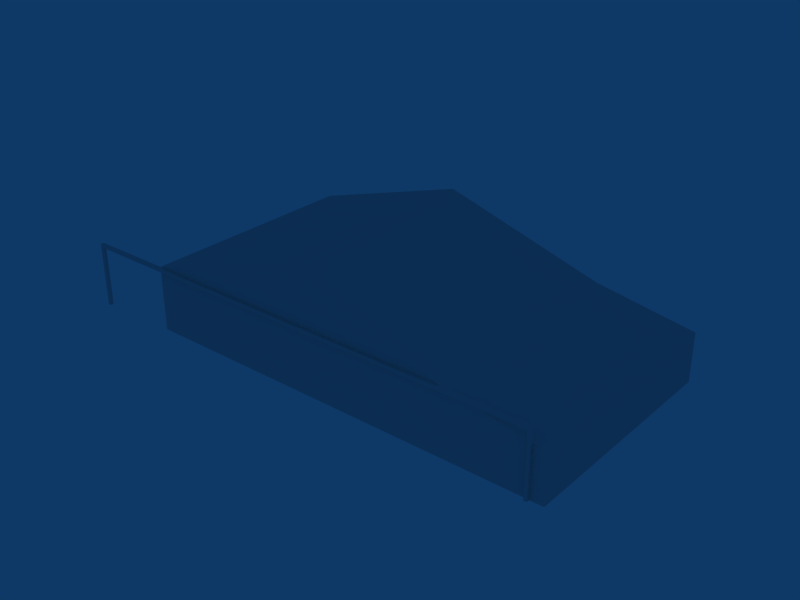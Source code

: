 # Source: ebty_building_ref_002.blend  (saved by Blender 2.79.0; exported with 4.5.12 LTS)
import bpy
from mathutils import Matrix  # noqa: F401  (used for matrix-valued properties, if any)

bpy.ops.wm.read_factory_settings(use_empty=True)
scene = bpy.context.scene
scene.name = 'Scene'

# ---- collections
col_collection_1 = bpy.data.collections.new('Collection 1'); scene.collection.children.link(col_collection_1)
col_collection_11 = bpy.data.collections.new('Collection 11'); scene.collection.children.link(col_collection_11)
col_collection_11.hide_render = True
col_collection_11.hide_viewport = True

# ---- materials (node trees are filled in below, after node groups)
mat_material = bpy.data.materials.new('Material')
mat_material.alpha_threshold = 0.0
mat_material.preview_render_type = 'FLAT'
mat_material.roughness = 0.5
mat_material.specular_intensity = 0.0
mat_material.line_color = (0.0, 0.0, 0.0, 1.0)
mat_doors = bpy.data.materials.new('Doors')
mat_doors.alpha_threshold = 0.0
mat_doors.roughness = 0.5
mat_doors.line_color = (0.0, 0.0, 0.0, 1.0)
mat_walls = bpy.data.materials.new('Walls')
mat_walls.alpha_threshold = 0.0
mat_walls.roughness = 0.5
mat_walls.line_color = (0.0, 0.0, 0.0, 1.0)
mat_rail = bpy.data.materials.new('Rail')
mat_rail.alpha_threshold = 0.0
mat_rail.diffuse_color = (0.6133, 0.6133, 0.6133, 1.0)
mat_rail.roughness = 0.5
mat_rail.line_color = (0.0, 0.0, 0.0, 1.0)
mat_roof = bpy.data.materials.new('Roof')
mat_roof.alpha_threshold = 0.0
mat_roof.roughness = 0.5
mat_roof.line_color = (0.0, 0.0, 0.0, 1.0)
mat_roof_side = bpy.data.materials.new('Roof_side')
mat_roof_side.alpha_threshold = 0.0
mat_roof_side.roughness = 0.5
mat_roof_side.line_color = (0.0, 0.0, 0.0, 1.0)

# ---- node groups
ng_auto_smooth = bpy.data.node_groups.new('Auto Smooth', 'GeometryNodeTree')
_s = ng_auto_smooth.interface.new_socket(name='Geometry', in_out='OUTPUT', socket_type='NodeSocketGeometry')
_s = ng_auto_smooth.interface.new_socket(name='Geometry', in_out='INPUT', socket_type='NodeSocketGeometry')
_s = ng_auto_smooth.interface.new_socket(name='Angle', in_out='INPUT', socket_type='NodeSocketFloat')
_s.subtype = 'ANGLE'
_s.min_value = 0.0
_s.max_value = 3.142
ng_auto_smooth.is_modifier = True
_N = ng_auto_smooth.nodes; _L = ng_auto_smooth.links
n0 = _N.new('NodeGroupOutput'); n0.name = 'Group Output'; n0.location = (480, -100)
n1 = _N.new('NodeGroupInput'); n1.name = 'Group Input'; n1.location = (-420, -300)
n2 = _N.new('NodeGroupInput'); n2.name = 'Group Input.001'; n2.location = (-60, -100)
n3 = _N.new('GeometryNodeSetShadeSmooth'); n3.name = 'Set Shade Smooth'; n3.location = (120, -100)
n3.domain = 'EDGE'
n4 = _N.new('GeometryNodeSetShadeSmooth'); n4.name = 'Set Shade Smooth.001'; n4.location = (300, -100)
n5 = _N.new('GeometryNodeInputMeshEdgeAngle'); n5.name = 'Edge Angle'; n5.location = (-420, -220)
n6 = _N.new('GeometryNodeInputEdgeSmooth'); n6.name = 'Is Edge Smooth'; n6.location = (-60, -160)
n7 = _N.new('GeometryNodeInputShadeSmooth'); n7.name = 'Is Face Smooth'; n7.location = (-240, -340)
n8 = _N.new('FunctionNodeBooleanMath'); n8.name = 'Boolean Math'; n8.location = (-60, -220)
n9 = _N.new('FunctionNodeCompare'); n9.name = 'Compare'; n9.location = (-240, -180)
n9.operation = 'LESS_EQUAL'
_L.new(n5.outputs[0], n9.inputs[0])
_L.new(n4.outputs[0], n0.inputs[0])
_L.new(n1.outputs[1], n9.inputs[1])
_L.new(n9.outputs[0], n8.inputs[0])
_L.new(n7.outputs[0], n8.inputs[1])
_L.new(n2.outputs[0], n3.inputs[0])
_L.new(n6.outputs[0], n3.inputs[1])
_L.new(n3.outputs[0], n4.inputs[0])
_L.new(n8.outputs[0], n3.inputs[2])
n0.is_active_output = True

# ---- material node trees

# ---- world
world_world = bpy.data.worlds.new('World'); scene.world = world_world
world_world.color = (0.05656, 0.2208, 0.4)
world_world.use_sun_shadow = False
world_world.sun_shadow_jitter_overblur = 0.0
world_world.cycles.sampling_method = 'NONE'
world_world.cycles.sample_map_resolution = 256

# ---- meshes
me_cube_001 = bpy.data.meshes.new('Cube.001')
me_cube_001.from_pydata([(15.0, 7.2, -1.0), (-15.0, 7.2, -1.0), (15.0, 7.0, -1.0), (-15.0, 7.0, -1.0), (15.2, 7.0, -1.0), (-15.2, 7.0, -1.0), (15.2, 7.2, -1.0), (-15.2, 7.2, -1.0), (15.2, 7.0, 3.0), (-15.2, 7.0, 3.0), (15.2, 7.0, 2.8), (-15.2, 7.0, 2.8), (15.2, 7.2, 3.0), (-15.2, 7.2, 3.0), (15.2, 7.2, 2.8), (-15.2, 7.2, 2.8), (-15.0, 7.2, 3.0), (15.0, 7.0, 3.0), (-15.0, 7.0, 3.0), (15.0, 7.2, 3.0), (-15.0, 7.2, 2.8), (15.0, 7.0, 2.8), (-15.0, 7.0, 2.8), (15.0, 7.2, 2.8), (10.0, 7.0, -1.0), (10.0, -7.0, -1.0), (-10.0, -7.0, -1.0), (-10.0, 7.0, -1.0), (10.0, 7.0, 3.0), (10.0, -7.0, 3.0), (-10.0, -7.0, 3.0), (-10.0, 7.0, 3.0), (2.384e-06, 7.0, 6.0), (-4.768e-06, -7.0, 6.0), (-16.0, 7.0, -1.0), (-16.0, 7.0, 2.0), (-16.0, -7.0, -1.0), (-16.0, -7.0, 2.0)], [], [(0, 2, 21, 23), (22, 3, 1, 20), (6, 0, 23, 14), (20, 1, 7, 15), (10, 21, 2, 4), (3, 22, 11, 5), (14, 10, 4, 6), (5, 11, 15, 7), (14, 12, 8, 10), (9, 13, 15, 11), (19, 17, 8, 12), (9, 18, 16, 13), (17, 21, 10, 8), (11, 22, 18, 9), (23, 19, 12, 14), (13, 16, 20, 15), (19, 23, 20, 16), (21, 17, 18, 22), (19, 16, 18, 17), (23, 21, 22, 20), (24, 28, 29, 25), (25, 29, 30, 26), (28, 24, 27, 31), (28, 31, 32), (31, 30, 33, 32), (30, 29, 33), (29, 28, 32, 33), (31, 27, 34, 35), (26, 30, 37, 36), (36, 37, 35, 34), (30, 31, 35, 37)])
_uv = me_cube_001.uv_layers.new(name='UVMap')
_uv.uv.foreach_set('vector', [0.9826, 0.7531, 0.9888, 0.7531, 0.9888, 0.8022, 0.9826, 0.8022, 0.9631, 0.7353, 0.9632, 0.6861, 0.9693, 0.6861, 0.9693, 0.7353, 0.9761, 0.7531, 0.9826, 0.7531, 0.9826, 0.8022, 0.9761, 0.8022, 0.9693, 0.7353, 0.9693, 0.6861, 0.9757, 0.6861, 0.9757, 0.7353, 0.9696, 0.8022, 0.9631, 0.8022, 0.9632, 0.7531, 0.9696, 0.7531, 0.9888, 0.6861, 0.9888, 0.7353, 0.9822, 0.7353, 0.9822, 0.6861, 0.9761, 0.8022, 0.9696, 0.8022, 0.9696, 0.7531, 0.9761, 0.7531, 0.9822, 0.6861, 0.9822, 0.7353, 0.9757, 0.7353, 0.9757, 0.6861, 0.9761, 0.8022, 0.9761, 0.8088, 0.9696, 0.8088, 0.9696, 0.8022, 0.9822, 0.7418, 0.9757, 0.7418, 0.9757, 0.7353, 0.9822, 0.7353, 0.9826, 0.8088, 0.9826, 0.815, 0.9761, 0.815, 0.9761, 0.8088, 0.9757, 0.748, 0.9693, 0.748, 0.9693, 0.7418, 0.9757, 0.7418, 0.9633, 0.8088, 0.9631, 0.8022, 0.9696, 0.8022, 0.9696, 0.8088, 0.9822, 0.7353, 0.9888, 0.7353, 0.9885, 0.7418, 0.9822, 0.7418, 0.9826, 0.8022, 0.9826, 0.8088, 0.9761, 0.8088, 0.9761, 0.8022, 0.9757, 0.7418, 0.9693, 0.7418, 0.9693, 0.7353, 0.9757, 0.7353, 0.9763, 0.6784, 0.9698, 0.6784, 0.9698, 0.3093, 0.9763, 0.3093, 0.9893, 0.6784, 0.9827, 0.6784, 0.9827, 0.3093, 0.9893, 0.3093, 0.9763, 0.6784, 0.9763, 0.3093, 0.9827, 0.3093, 0.9827, 0.6784, 0.9698, 0.6784, 0.9632, 0.6784, 0.9632, 0.3093, 0.9698, 0.3093, 0.5354, 0.336, 0.5354, 0.4867, 0.008185, 0.4867, 0.008185, 0.336, 0.9873, 0.007161, 0.9873, 0.1578, 0.2341, 0.1578, 0.2341, 0.007161, 0.008185, 0.3199, 0.008185, 0.1692, 0.7614, 0.1692, 0.7614, 0.3199, 0.008365, 0.875, 0.7615, 0.875, 0.385, 0.988, 0.5506, 0.8632, 0.5506, 0.336, 0.9438, 0.336, 0.9438, 0.8632, 0.7615, 0.875, 0.008365, 0.875, 0.385, 0.988, 0.5506, 0.8632, 0.5506, 0.336, 0.9438, 0.336, 0.9438, 0.8632, 0.7614, 0.3199, 0.7614, 0.1692, 0.9873, 0.1692, 0.9873, 0.2822, 0.2341, 0.007161, 0.2341, 0.1578, 0.008185, 0.1201, 0.008185, 0.00716, 0.5354, 0.5039, 0.5354, 0.6168, 0.008185, 0.6168, 0.008185, 0.5039, 0.5356, 0.8575, 0.008365, 0.8575, 0.008365, 0.6284, 0.5356, 0.6284])
me_cube_001.materials.append(mat_material)
me_cube_001.use_remesh_preserve_volume = False
me_cube_001.use_remesh_preserve_attributes = False
me_cube_001.use_mirror_vertex_groups = False
me_cube_001.update()
me_cube_005 = bpy.data.meshes.new('Cube.005')
me_cube_005.from_pydata([(8.502, -6.8, 1.201), (8.502, -6.8, -1.0), (7.307, -6.8, -1.0), (7.307, -6.8, 1.201), (-15.8, 5.496, 1.199), (-15.8, 5.496, -1.0), (-15.8, 4.292, 1.199), (-15.8, 4.292, -1.0)], [], [(0, 3, 2, 1), (6, 4, 5, 7)])
_uv = me_cube_005.uv_layers.new(name='UVTex')
_uv.uv.foreach_set('vector', [0.7952, 0.913, 0.1575, 0.9287, 0.1605, 0.07308, 0.7493, 0.07233, 0.7952, 0.913, 0.1575, 0.9287, 0.1605, 0.07308, 0.7493, 0.07233])
me_cube_005.materials.append(mat_doors)
me_cube_005.use_remesh_preserve_volume = False
me_cube_005.use_remesh_preserve_attributes = False
me_cube_005.use_mirror_vertex_groups = False
me_cube_005.update()
me_cube_003 = bpy.data.meshes.new('Cube.003')
me_cube_003.from_pydata([(10.0, -7.0, -1.0), (-10.0, -7.0, -1.0), (10.0, -7.0, 3.0), (-10.0, -7.0, 3.0), (10.0, -7.0, 1.201), (-10.0, -7.0, 1.201), (8.502, -7.0, 3.0), (7.307, -7.0, 3.0), (8.502, -7.0, -1.0), (7.307, -7.0, -1.0), (7.307, -7.0, 1.201), (8.502, -7.0, 1.201), (7.307, -6.8, 1.201), (7.307, -6.8, -1.0), (8.502, -6.8, -1.0), (8.502, -6.8, 1.201)], [], [(8, 0, 4, 11), (10, 5, 1, 9), (2, 6, 11, 4), (6, 7, 10, 11), (7, 3, 5, 10), (10, 9, 13, 12), (8, 11, 15, 14), (11, 10, 12, 15)])
_uv = me_cube_003.uv_layers.new(name='UVTex')
_uv.uv.foreach_set('vector', [0.2812, 0.8438, 0.2812, 0.7812, 0.375, 0.7812, 0.375, 0.8438, 0.375, 0.9063, 0.375, 0.9688, 0.2812, 0.9688, 0.2813, 0.9063, 0.4688, 0.7812, 0.4687, 0.8438, 0.375, 0.8438, 0.375, 0.7812, 0.4687, 0.8438, 0.4687, 0.9062, 0.375, 0.9063, 0.375, 0.8438, 0.4687, 0.9062, 0.4688, 0.9688, 0.375, 0.9688, 0.375, 0.9063, 0.375, 0.8438, 0.375, 0.9063, 0.2813, 0.9063, 0.2812, 0.8438, 0.375, 0.8438, 0.375, 0.9063, 0.2813, 0.9063, 0.2812, 0.8438, 0.375, 0.8438, 0.375, 0.9063, 0.2813, 0.9063, 0.2812, 0.8438])
me_cube_003.materials.append(mat_walls)
me_cube_003.use_remesh_preserve_volume = False
me_cube_003.use_remesh_preserve_attributes = False
me_cube_003.use_mirror_vertex_groups = False
me_cube_003.update()
me_cube_002 = bpy.data.meshes.new('Cube.002')
me_cube_002.from_pydata([(-16.0, 7.0, -1.0), (-16.0, 7.0, 2.0), (-16.0, -7.0, -1.0), (-16.0, -7.0, 2.0), (-16.0, -7.0, 1.199), (-16.0, 7.0, 1.199), (-16.0, 5.496, 2.0), (-16.0, 4.292, 2.0), (-16.0, 5.496, -1.0), (-16.0, 4.292, -1.0), (-16.0, 5.496, 1.199), (-16.0, 4.292, 1.199), (-15.8, 4.292, -1.0), (-15.8, 4.292, 1.199), (-15.8, 5.496, -1.0), (-15.8, 5.496, 1.199)], [], [(5, 10, 6, 1), (10, 11, 7, 6), (11, 4, 3, 7), (0, 8, 10, 5), (9, 2, 4, 11), (9, 11, 13, 12), (10, 8, 14, 15), (11, 10, 15, 13)])
_uv = me_cube_002.uv_layers.new(name='UVTex')
_uv.uv.foreach_set('vector', [0.375, 0.9688, 0.375, 0.9063, 0.4688, 0.9062, 0.4688, 0.9688, 0.375, 0.9063, 0.375, 0.8438, 0.4688, 0.8438, 0.4688, 0.9062, 0.375, 0.8438, 0.375, 0.7812, 0.4688, 0.7812, 0.4688, 0.8438, 0.2812, 0.9688, 0.2812, 0.9062, 0.375, 0.9062, 0.375, 0.9688, 0.2812, 0.8438, 0.2812, 0.7812, 0.375, 0.7812, 0.375, 0.8438, 0.2812, 0.9062, 0.2812, 0.8438, 0.375, 0.8438, 0.375, 0.9062, 0.2812, 0.9062, 0.2812, 0.8438, 0.375, 0.8438, 0.375, 0.9062, 0.2812, 0.9062, 0.2812, 0.8438, 0.375, 0.8438, 0.375, 0.9062])
me_cube_002.materials.append(mat_walls)
me_cube_002.use_remesh_preserve_volume = False
me_cube_002.use_remesh_preserve_attributes = False
me_cube_002.use_mirror_vertex_groups = False
me_cube_002.update()
me_cube_014 = bpy.data.meshes.new('Cube.014')
me_cube_014.from_pydata([(1.907e-06, 6.7, -1.0), (-5.0, 6.7, -1.0), (-4.85, 6.7, 2.85), (-4.85, 6.7, -0.85), (-0.15, 6.7, 2.85), (-0.15, 6.7, -0.85), (-4.85, 6.625, 2.85), (-4.85, 6.625, -0.85), (-0.15, 6.625, 2.85), (-0.15, 6.625, -0.85), (4.85, 6.625, -0.85), (4.85, 6.625, 2.85), (0.15, 6.625, -0.85), (0.15, 6.625, 2.85), (4.85, 6.7, -0.85), (4.85, 6.7, 2.85), (0.15, 6.7, -0.85), (0.15, 6.7, 2.85), (5.0, 6.7, -1.0), (-5.0, 7.0, -1.0), (-10.0, 7.0, -1.0), (-9.85, 7.0, 2.85), (-9.85, 7.0, -0.85), (-5.15, 7.0, 2.85), (-5.15, 7.0, -0.85), (-9.85, 6.925, 2.85), (-9.85, 6.925, -0.85), (-5.15, 6.925, 2.85), (-5.15, 6.925, -0.85), (9.85, 6.925, -0.85), (9.85, 6.925, 2.85), (5.15, 6.925, -0.85), (5.15, 6.925, 2.85), (9.85, 7.0, -0.85), (9.85, 7.0, 2.85), (5.15, 7.0, -0.85), (5.15, 7.0, 2.85), (2.384e-06, 6.7, 3.0), (-5.0, 6.7, 3.0), (5.0, 6.7, 3.0), (5.0, 7.0, -1.0), (5.0, 7.0, 3.0), (2.384e-06, 7.0, 3.0), (-5.0, 7.0, 3.0), (10.0, 7.0, -1.0), (10.0, 7.0, 3.0), (-10.0, 7.0, 3.0)], [], [(37, 4, 2, 38), (37, 0, 5, 4), (0, 1, 3, 5), (38, 2, 3, 1), (3, 2, 6, 7), (2, 4, 8, 6), (4, 5, 9, 8), (5, 3, 7, 9), (14, 16, 12, 10), (15, 14, 10, 11), (17, 15, 11, 13), (16, 17, 13, 12), (16, 0, 37, 17), (18, 0, 16, 14), (39, 18, 14, 15), (39, 15, 17, 37), (43, 23, 21, 46), (43, 19, 24, 23), (19, 20, 22, 24), (46, 21, 22, 20), (22, 21, 25, 26), (21, 23, 27, 25), (23, 24, 28, 27), (24, 22, 26, 28), (33, 35, 31, 29), (34, 33, 29, 30), (36, 34, 30, 32), (35, 36, 32, 31), (41, 36, 35, 40), (44, 40, 35, 33), (45, 44, 33, 34), (45, 34, 36, 41), (43, 42, 37, 38), (42, 41, 39, 37), (19, 43, 38, 1), (41, 40, 18, 39)])
_uv = me_cube_014.uv_layers.new(name='UVTex')
_uv.uv.foreach_set('vector', [0.0, 0.0, 0.0, 1.0, 1.0, 1.0, 1.0, 0.0, 0.0, 0.0, 1.0, 0.0, 1.0, 1.0, 0.0, 1.0, 0.0, 0.0, 1.0, 0.0, 1.0, 1.0, 0.0, 1.0, 0.0, 0.0, 0.0, 1.0, 1.0, 1.0, 1.0, 0.0, 0.0, 0.0, 1.0, 0.0, 1.0, 1.0, 0.0, 1.0, 0.0, 0.0, 1.0, 0.0, 1.0, 1.0, 0.0, 1.0, 0.0, 0.0, 1.0, 0.0, 1.0, 1.0, 0.0, 1.0, 0.0, 0.0, 1.0, 0.0, 1.0, 1.0, 0.0, 1.0, 0.0, 0.0, 1.0, 0.0, 1.0, 1.0, 0.0, 1.0, 0.0, 0.0, 1.0, 0.0, 1.0, 1.0, 0.0, 1.0, 0.0, 0.0, 1.0, 0.0, 1.0, 1.0, 0.0, 1.0, 0.0, 0.0, 1.0, 0.0, 1.0, 1.0, 0.0, 1.0, 1.0, 1.0, 1.0, 0.0, 0.0, 0.0, 0.0, 1.0, 0.0, 0.0, 1.0, 0.0, 1.0, 1.0, 0.0, 1.0, 0.0, 0.0, 1.0, 0.0, 1.0, 1.0, 0.0, 1.0, 0.0, 0.0, 0.0, 1.0, 1.0, 1.0, 1.0, 0.0, 0.0, 0.0, 0.0, 1.0, 1.0, 1.0, 1.0, 0.0, 0.0, 0.0, 1.0, 0.0, 1.0, 1.0, 0.0, 1.0, 0.0, 0.0, 1.0, 0.0, 1.0, 1.0, 0.0, 1.0, 0.0, 0.0, 0.0, 1.0, 1.0, 1.0, 1.0, 0.0, 0.0, 0.0, 1.0, 0.0, 1.0, 1.0, 0.0, 1.0, 0.0, 0.0, 1.0, 0.0, 1.0, 1.0, 0.0, 1.0, 0.0, 0.0, 1.0, 0.0, 1.0, 1.0, 0.0, 1.0, 0.0, 0.0, 1.0, 0.0, 1.0, 1.0, 0.0, 1.0, 0.0, 0.0, 1.0, 0.0, 1.0, 1.0, 0.0, 1.0, 0.0, 0.0, 1.0, 0.0, 1.0, 1.0, 0.0, 1.0, 0.0, 0.0, 1.0, 0.0, 1.0, 1.0, 0.0, 1.0, 0.0, 0.0, 1.0, 0.0, 1.0, 1.0, 0.0, 1.0, 0.0, 0.0, 0.0, 1.0, 1.0, 1.0, 1.0, 0.0, 0.0, 0.0, 1.0, 0.0, 1.0, 1.0, 0.0, 1.0, 0.0, 0.0, 1.0, 0.0, 1.0, 1.0, 0.0, 1.0, 0.0, 0.0, 0.0, 1.0, 1.0, 1.0, 1.0, 0.0, 0.2812, 0.9219, 0.2812, 0.875, 0.4688, 0.875, 0.4688, 0.9219, 0.2812, 0.875, 0.2812, 0.8281, 0.4688, 0.8281, 0.4688, 0.875, 0.2812, 0.9219, 0.2812, 0.875, 0.4688, 0.875, 0.4688, 0.9219, 0.2812, 0.875, 0.2812, 0.8281, 0.4688, 0.8281, 0.4688, 0.875])
me_cube_014.use_remesh_preserve_volume = False
me_cube_014.use_remesh_preserve_attributes = False
me_cube_014.use_mirror_vertex_groups = False
me_cube_014.update()
me_cube_013 = bpy.data.meshes.new('Cube.013')
me_cube_013.from_pydata([(9.85, 6.925, -0.85), (9.85, 6.925, 2.85), (5.15, 6.925, -0.85), (5.15, 6.925, 2.85), (9.708, 6.839, -0.85), (9.565, 6.925, -0.85), (9.423, 6.839, -0.85), (9.28, 6.925, -0.85), (9.138, 6.839, -0.85), (8.995, 6.925, -0.85), (8.853, 6.839, -0.85), (8.711, 6.925, -0.85), (8.568, 6.839, -0.85), (8.426, 6.925, -0.85), (8.283, 6.839, -0.85), (8.141, 6.925, -0.85), (7.998, 6.839, -0.85), (7.856, 6.925, -0.85), (7.714, 6.839, -0.85), (7.571, 6.925, -0.85), (7.429, 6.839, -0.85), (7.286, 6.925, -0.85), (7.144, 6.839, -0.85), (7.002, 6.925, -0.85), (6.859, 6.839, -0.85), (6.717, 6.925, -0.85), (6.574, 6.839, -0.85), (6.432, 6.925, -0.85), (6.289, 6.839, -0.85), (6.147, 6.925, -0.85), (6.005, 6.839, -0.85), (5.862, 6.925, -0.85), (5.72, 6.839, -0.85), (5.577, 6.925, -0.85), (5.435, 6.839, -0.85), (5.292, 6.925, -0.85), (9.708, 6.839, 2.85), (9.565, 6.925, 2.85), (9.423, 6.839, 2.85), (9.28, 6.925, 2.85), (9.138, 6.839, 2.85), (8.995, 6.925, 2.85), (8.853, 6.839, 2.85), (8.711, 6.925, 2.85), (8.568, 6.839, 2.85), (8.426, 6.925, 2.85), (8.283, 6.839, 2.85), (8.141, 6.925, 2.85), (7.998, 6.839, 2.85), (7.856, 6.925, 2.85), (7.714, 6.839, 2.85), (7.571, 6.925, 2.85), (7.429, 6.839, 2.85), (7.286, 6.925, 2.85), (7.144, 6.839, 2.85), (7.002, 6.925, 2.85), (6.859, 6.839, 2.85), (6.717, 6.925, 2.85), (6.574, 6.839, 2.85), (6.432, 6.925, 2.85), (6.289, 6.839, 2.85), (6.147, 6.925, 2.85), (6.005, 6.839, 2.85), (5.862, 6.925, 2.85), (5.72, 6.839, 2.85), (5.577, 6.925, 2.85), (5.435, 6.839, 2.85), (5.292, 6.925, 2.85)], [], [(0, 4, 36, 1), (4, 5, 37, 36), (5, 6, 38, 37), (6, 7, 39, 38), (7, 8, 40, 39), (8, 9, 41, 40), (9, 10, 42, 41), (10, 11, 43, 42), (11, 12, 44, 43), (12, 13, 45, 44), (13, 14, 46, 45), (14, 15, 47, 46), (15, 16, 48, 47), (16, 17, 49, 48), (17, 18, 50, 49), (18, 19, 51, 50), (19, 20, 52, 51), (20, 21, 53, 52), (21, 22, 54, 53), (22, 23, 55, 54), (23, 24, 56, 55), (24, 25, 57, 56), (25, 26, 58, 57), (26, 27, 59, 58), (27, 28, 60, 59), (28, 29, 61, 60), (29, 30, 62, 61), (30, 31, 63, 62), (31, 32, 64, 63), (32, 33, 65, 64), (33, 34, 66, 65), (34, 35, 67, 66), (35, 2, 3, 67), (0, 5, 4), (5, 7, 6), (7, 9, 8), (9, 11, 10), (11, 13, 12), (13, 15, 14), (15, 17, 16), (17, 19, 18), (19, 21, 20), (21, 23, 22), (23, 25, 24), (25, 27, 26), (27, 29, 28), (29, 31, 30), (31, 33, 32), (33, 35, 34), (1, 36, 37), (37, 38, 39), (39, 40, 41), (41, 42, 43), (43, 44, 45), (45, 46, 47), (47, 48, 49), (49, 50, 51), (51, 52, 53), (53, 54, 55), (55, 56, 57), (57, 58, 59), (59, 60, 61), (61, 62, 63), (63, 64, 65), (65, 66, 67)])
_uv = me_cube_013.uv_layers.new(name='UVTex')
_uv.uv.foreach_set('vector', [1.0, 1.0, 0.9697, 1.0, 0.9697, 0.0, 1.0, 0.0, 0.9697, 1.0, 0.9394, 1.0, 0.9394, 0.0, 0.9697, 0.0, 0.9394, 1.0, 0.9091, 1.0, 0.9091, 0.0, 0.9394, 0.0, 0.9091, 1.0, 0.8788, 1.0, 0.8788, 0.0, 0.9091, 0.0, 0.8788, 1.0, 0.8485, 1.0, 0.8485, -6.444e-08, 0.8788, 0.0, 0.8485, 1.0, 0.8182, 1.0, 0.8182, 0.0, 0.8485, -6.444e-08, 0.8182, 1.0, 0.7879, 1.0, 0.7879, 0.0, 0.8182, 0.0, 0.7879, 1.0, 0.7576, 1.0, 0.7576, 0.0, 0.7879, 0.0, 0.7576, 1.0, 0.7273, 1.0, 0.7273, 0.0, 0.7576, 0.0, 0.7273, 1.0, 0.697, 1.0, 0.697, 0.0, 0.7273, 0.0, 0.697, 1.0, 0.6667, 1.0, 0.6667, 0.0, 0.697, 0.0, 0.6667, 1.0, 0.6364, 1.0, 0.6364, 0.0, 0.6667, 0.0, 0.6364, 1.0, 0.6061, 1.0, 0.6061, 0.0, 0.6364, 0.0, 0.6061, 1.0, 0.5758, 1.0, 0.5758, 0.0, 0.6061, 0.0, 0.5758, 1.0, 0.5455, 1.0, 0.5455, 0.0, 0.5758, 0.0, 0.5455, 1.0, 0.5152, 1.0, 0.5152, 0.0, 0.5455, 0.0, 0.5152, 1.0, 0.4848, 1.0, 0.4848, 0.0, 0.5152, 0.0, 0.4848, 1.0, 0.4545, 1.0, 0.4545, 0.0, 0.4848, 0.0, 0.4545, 1.0, 0.4242, 1.0, 0.4242, 0.0, 0.4545, 0.0, 0.4242, 1.0, 0.3939, 1.0, 0.3939, 0.0, 0.4242, 0.0, 0.3939, 1.0, 0.3636, 1.0, 0.3636, 0.0, 0.3939, 0.0, 0.3636, 1.0, 0.3333, 1.0, 0.3333, 0.0, 0.3636, 0.0, 0.3333, 1.0, 0.303, 1.0, 0.303, 0.0, 0.3333, 0.0, 0.303, 1.0, 0.2727, 1.0, 0.2727, 0.0, 0.303, 0.0, 0.2727, 1.0, 0.2424, 1.0, 0.2424, 0.0, 0.2727, 0.0, 0.2424, 1.0, 0.2121, 1.0, 0.2121, 0.0, 0.2424, 0.0, 0.2121, 1.0, 0.1818, 1.0, 0.1818, 0.0, 0.2121, 0.0, 0.1818, 1.0, 0.1515, 1.0, 0.1515, 0.0, 0.1818, 0.0, 0.1515, 1.0, 0.1212, 1.0, 0.1212, 0.0, 0.1515, 0.0, 0.1212, 1.0, 0.09091, 1.0, 0.09091, 0.0, 0.1212, 0.0, 0.09091, 1.0, 0.06061, 1.0, 0.06061, 0.0, 0.09091, 0.0, 0.06061, 1.0, 0.0303, 1.0, 0.0303, 0.0, 0.06061, 0.0, 0.0303, 1.0, 0.0, 1.0, 0.0, 0.0, 0.0303, 0.0, 0.0, 0.0, 1.0, 1.0, 1.0, 0.0, 0.0, 0.0, 1.0, 1.0, 1.0, 0.0, 0.0, 0.0, 1.0, 1.0, 1.0, 0.0, 0.0, 0.0, 1.0, 1.0, 1.0, 0.0, 0.0, 0.0, 1.0, 1.0, 1.0, 0.0, 0.0, 0.0, 1.0, 1.0, 1.0, 0.0, 0.0, 0.0, 1.0, 1.0, 1.0, 0.0, 0.0, 0.0, 1.0, 1.0, 1.0, 0.0, 0.0, 0.0, 1.0, 1.0, 1.0, 0.0, 0.0, 0.0, 1.0, 1.0, 1.0, 0.0, 0.0, 0.0, 1.0, 1.0, 1.0, 0.0, 0.0, 0.0, 1.0, 1.0, 1.0, 0.0, 0.0, 0.0, 1.0, 1.0, 1.0, 0.0, 0.0, 0.0, 1.0, 1.0, 1.0, 0.0, 0.0, 0.0, 1.0, 1.0, 1.0, 0.0, 0.0, 0.0, 1.0, 1.0, 1.0, 0.0, 0.0, 0.0, 1.0, 0.0, 1.0, 1.0, 0.0, 0.0, 1.0, 0.0, 1.0, 1.0, 0.0, 0.0, 1.0, 0.0, 1.0, 1.0, 0.0, 0.0, 1.0, 0.0, 1.0, 1.0, 0.0, 0.0, 1.0, 0.0, 1.0, 1.0, 0.0, 0.0, 1.0, 0.0, 1.0, 1.0, 0.0, 0.0, 1.0, 0.0, 1.0, 1.0, 0.0, 0.0, 1.0, 0.0, 1.0, 1.0, 0.0, 0.0, 1.0, 0.0, 1.0, 1.0, 0.0, 0.0, 1.0, 0.0, 1.0, 1.0, 0.0, 0.0, 1.0, 0.0, 1.0, 1.0, 0.0, 0.0, 1.0, 0.0, 1.0, 1.0, 0.0, 0.0, 1.0, 0.0, 1.0, 1.0, 0.0, 0.0, 1.0, 0.0, 1.0, 1.0, 0.0, 0.0, 1.0, 0.0, 1.0, 1.0, 0.0, 0.0, 1.0, 0.0, 1.0, 1.0])
me_cube_013.use_remesh_preserve_volume = False
me_cube_013.use_remesh_preserve_attributes = False
me_cube_013.use_mirror_vertex_groups = False
me_cube_013.update()
me_cube_012 = bpy.data.meshes.new('Cube.012')
me_cube_012.from_pydata([(9.85, 6.925, -0.85), (9.85, 6.925, 2.85), (5.15, 6.925, -0.85), (5.15, 6.925, 2.85), (9.708, 6.839, -0.85), (9.565, 6.925, -0.85), (9.423, 6.839, -0.85), (9.28, 6.925, -0.85), (9.138, 6.839, -0.85), (8.995, 6.925, -0.85), (8.853, 6.839, -0.85), (8.711, 6.925, -0.85), (8.568, 6.839, -0.85), (8.426, 6.925, -0.85), (8.283, 6.839, -0.85), (8.141, 6.925, -0.85), (7.998, 6.839, -0.85), (7.856, 6.925, -0.85), (7.714, 6.839, -0.85), (7.571, 6.925, -0.85), (7.429, 6.839, -0.85), (7.286, 6.925, -0.85), (7.144, 6.839, -0.85), (7.002, 6.925, -0.85), (6.859, 6.839, -0.85), (6.717, 6.925, -0.85), (6.574, 6.839, -0.85), (6.432, 6.925, -0.85), (6.289, 6.839, -0.85), (6.147, 6.925, -0.85), (6.005, 6.839, -0.85), (5.862, 6.925, -0.85), (5.72, 6.839, -0.85), (5.577, 6.925, -0.85), (5.435, 6.839, -0.85), (5.292, 6.925, -0.85), (9.708, 6.839, 2.85), (9.565, 6.925, 2.85), (9.423, 6.839, 2.85), (9.28, 6.925, 2.85), (9.138, 6.839, 2.85), (8.995, 6.925, 2.85), (8.853, 6.839, 2.85), (8.711, 6.925, 2.85), (8.568, 6.839, 2.85), (8.426, 6.925, 2.85), (8.283, 6.839, 2.85), (8.141, 6.925, 2.85), (7.998, 6.839, 2.85), (7.856, 6.925, 2.85), (7.714, 6.839, 2.85), (7.571, 6.925, 2.85), (7.429, 6.839, 2.85), (7.286, 6.925, 2.85), (7.144, 6.839, 2.85), (7.002, 6.925, 2.85), (6.859, 6.839, 2.85), (6.717, 6.925, 2.85), (6.574, 6.839, 2.85), (6.432, 6.925, 2.85), (6.289, 6.839, 2.85), (6.147, 6.925, 2.85), (6.005, 6.839, 2.85), (5.862, 6.925, 2.85), (5.72, 6.839, 2.85), (5.577, 6.925, 2.85), (5.435, 6.839, 2.85), (5.292, 6.925, 2.85)], [], [(0, 4, 36, 1), (4, 5, 37, 36), (5, 6, 38, 37), (6, 7, 39, 38), (7, 8, 40, 39), (8, 9, 41, 40), (9, 10, 42, 41), (10, 11, 43, 42), (11, 12, 44, 43), (12, 13, 45, 44), (13, 14, 46, 45), (14, 15, 47, 46), (15, 16, 48, 47), (16, 17, 49, 48), (17, 18, 50, 49), (18, 19, 51, 50), (19, 20, 52, 51), (20, 21, 53, 52), (21, 22, 54, 53), (22, 23, 55, 54), (23, 24, 56, 55), (24, 25, 57, 56), (25, 26, 58, 57), (26, 27, 59, 58), (27, 28, 60, 59), (28, 29, 61, 60), (29, 30, 62, 61), (30, 31, 63, 62), (31, 32, 64, 63), (32, 33, 65, 64), (33, 34, 66, 65), (34, 35, 67, 66), (35, 2, 3, 67), (0, 5, 4), (5, 7, 6), (7, 9, 8), (9, 11, 10), (11, 13, 12), (13, 15, 14), (15, 17, 16), (17, 19, 18), (19, 21, 20), (21, 23, 22), (23, 25, 24), (25, 27, 26), (27, 29, 28), (29, 31, 30), (31, 33, 32), (33, 35, 34), (1, 36, 37), (37, 38, 39), (39, 40, 41), (41, 42, 43), (43, 44, 45), (45, 46, 47), (47, 48, 49), (49, 50, 51), (51, 52, 53), (53, 54, 55), (55, 56, 57), (57, 58, 59), (59, 60, 61), (61, 62, 63), (63, 64, 65), (65, 66, 67)])
_uv = me_cube_012.uv_layers.new(name='UVTex')
_uv.uv.foreach_set('vector', [1.0, 1.0, 0.9697, 1.0, 0.9697, 0.0, 1.0, 0.0, 0.9697, 1.0, 0.9394, 1.0, 0.9394, 0.0, 0.9697, 0.0, 0.9394, 1.0, 0.9091, 1.0, 0.9091, 0.0, 0.9394, 0.0, 0.9091, 1.0, 0.8788, 1.0, 0.8788, 0.0, 0.9091, 0.0, 0.8788, 1.0, 0.8485, 1.0, 0.8485, -6.444e-08, 0.8788, 0.0, 0.8485, 1.0, 0.8182, 1.0, 0.8182, 0.0, 0.8485, -6.444e-08, 0.8182, 1.0, 0.7879, 1.0, 0.7879, 0.0, 0.8182, 0.0, 0.7879, 1.0, 0.7576, 1.0, 0.7576, 0.0, 0.7879, 0.0, 0.7576, 1.0, 0.7273, 1.0, 0.7273, 0.0, 0.7576, 0.0, 0.7273, 1.0, 0.697, 1.0, 0.697, 0.0, 0.7273, 0.0, 0.697, 1.0, 0.6667, 1.0, 0.6667, 0.0, 0.697, 0.0, 0.6667, 1.0, 0.6364, 1.0, 0.6364, 0.0, 0.6667, 0.0, 0.6364, 1.0, 0.6061, 1.0, 0.6061, 0.0, 0.6364, 0.0, 0.6061, 1.0, 0.5758, 1.0, 0.5758, 0.0, 0.6061, 0.0, 0.5758, 1.0, 0.5455, 1.0, 0.5455, 0.0, 0.5758, 0.0, 0.5455, 1.0, 0.5152, 1.0, 0.5152, 0.0, 0.5455, 0.0, 0.5152, 1.0, 0.4848, 1.0, 0.4848, 0.0, 0.5152, 0.0, 0.4848, 1.0, 0.4545, 1.0, 0.4545, 0.0, 0.4848, 0.0, 0.4545, 1.0, 0.4242, 1.0, 0.4242, 0.0, 0.4545, 0.0, 0.4242, 1.0, 0.3939, 1.0, 0.3939, 0.0, 0.4242, 0.0, 0.3939, 1.0, 0.3636, 1.0, 0.3636, 0.0, 0.3939, 0.0, 0.3636, 1.0, 0.3333, 1.0, 0.3333, 0.0, 0.3636, 0.0, 0.3333, 1.0, 0.303, 1.0, 0.303, 0.0, 0.3333, 0.0, 0.303, 1.0, 0.2727, 1.0, 0.2727, 0.0, 0.303, 0.0, 0.2727, 1.0, 0.2424, 1.0, 0.2424, 0.0, 0.2727, 0.0, 0.2424, 1.0, 0.2121, 1.0, 0.2121, 0.0, 0.2424, 0.0, 0.2121, 1.0, 0.1818, 1.0, 0.1818, 0.0, 0.2121, 0.0, 0.1818, 1.0, 0.1515, 1.0, 0.1515, 0.0, 0.1818, 0.0, 0.1515, 1.0, 0.1212, 1.0, 0.1212, 0.0, 0.1515, 0.0, 0.1212, 1.0, 0.09091, 1.0, 0.09091, 0.0, 0.1212, 0.0, 0.09091, 1.0, 0.06061, 1.0, 0.06061, 0.0, 0.09091, 0.0, 0.06061, 1.0, 0.0303, 1.0, 0.0303, 0.0, 0.06061, 0.0, 0.0303, 1.0, 0.0, 1.0, 0.0, 0.0, 0.0303, 0.0, 0.0, 0.0, 1.0, 1.0, 1.0, 0.0, 0.0, 0.0, 1.0, 1.0, 1.0, 0.0, 0.0, 0.0, 1.0, 1.0, 1.0, 0.0, 0.0, 0.0, 1.0, 1.0, 1.0, 0.0, 0.0, 0.0, 1.0, 1.0, 1.0, 0.0, 0.0, 0.0, 1.0, 1.0, 1.0, 0.0, 0.0, 0.0, 1.0, 1.0, 1.0, 0.0, 0.0, 0.0, 1.0, 1.0, 1.0, 0.0, 0.0, 0.0, 1.0, 1.0, 1.0, 0.0, 0.0, 0.0, 1.0, 1.0, 1.0, 0.0, 0.0, 0.0, 1.0, 1.0, 1.0, 0.0, 0.0, 0.0, 1.0, 1.0, 1.0, 0.0, 0.0, 0.0, 1.0, 1.0, 1.0, 0.0, 0.0, 0.0, 1.0, 1.0, 1.0, 0.0, 0.0, 0.0, 1.0, 1.0, 1.0, 0.0, 0.0, 0.0, 1.0, 1.0, 1.0, 0.0, 0.0, 0.0, 1.0, 0.0, 1.0, 1.0, 0.0, 0.0, 1.0, 0.0, 1.0, 1.0, 0.0, 0.0, 1.0, 0.0, 1.0, 1.0, 0.0, 0.0, 1.0, 0.0, 1.0, 1.0, 0.0, 0.0, 1.0, 0.0, 1.0, 1.0, 0.0, 0.0, 1.0, 0.0, 1.0, 1.0, 0.0, 0.0, 1.0, 0.0, 1.0, 1.0, 0.0, 0.0, 1.0, 0.0, 1.0, 1.0, 0.0, 0.0, 1.0, 0.0, 1.0, 1.0, 0.0, 0.0, 1.0, 0.0, 1.0, 1.0, 0.0, 0.0, 1.0, 0.0, 1.0, 1.0, 0.0, 0.0, 1.0, 0.0, 1.0, 1.0, 0.0, 0.0, 1.0, 0.0, 1.0, 1.0, 0.0, 0.0, 1.0, 0.0, 1.0, 1.0, 0.0, 0.0, 1.0, 0.0, 1.0, 1.0, 0.0, 0.0, 1.0, 0.0, 1.0, 1.0])
me_cube_012.use_remesh_preserve_volume = False
me_cube_012.use_remesh_preserve_attributes = False
me_cube_012.use_mirror_vertex_groups = False
me_cube_012.update()
me_cube_011 = bpy.data.meshes.new('Cube.011')
me_cube_011.from_pydata([(9.85, 6.925, -0.85), (9.85, 6.925, 2.85), (5.15, 6.925, -0.85), (5.15, 6.925, 2.85), (9.708, 6.839, -0.85), (9.565, 6.925, -0.85), (9.423, 6.839, -0.85), (9.28, 6.925, -0.85), (9.138, 6.839, -0.85), (8.995, 6.925, -0.85), (8.853, 6.839, -0.85), (8.711, 6.925, -0.85), (8.568, 6.839, -0.85), (8.426, 6.925, -0.85), (8.283, 6.839, -0.85), (8.141, 6.925, -0.85), (7.998, 6.839, -0.85), (7.856, 6.925, -0.85), (7.714, 6.839, -0.85), (7.571, 6.925, -0.85), (7.429, 6.839, -0.85), (7.286, 6.925, -0.85), (7.144, 6.839, -0.85), (7.002, 6.925, -0.85), (6.859, 6.839, -0.85), (6.717, 6.925, -0.85), (6.574, 6.839, -0.85), (6.432, 6.925, -0.85), (6.289, 6.839, -0.85), (6.147, 6.925, -0.85), (6.005, 6.839, -0.85), (5.862, 6.925, -0.85), (5.72, 6.839, -0.85), (5.577, 6.925, -0.85), (5.435, 6.839, -0.85), (5.292, 6.925, -0.85), (9.708, 6.839, 2.85), (9.565, 6.925, 2.85), (9.423, 6.839, 2.85), (9.28, 6.925, 2.85), (9.138, 6.839, 2.85), (8.995, 6.925, 2.85), (8.853, 6.839, 2.85), (8.711, 6.925, 2.85), (8.568, 6.839, 2.85), (8.426, 6.925, 2.85), (8.283, 6.839, 2.85), (8.141, 6.925, 2.85), (7.998, 6.839, 2.85), (7.856, 6.925, 2.85), (7.714, 6.839, 2.85), (7.571, 6.925, 2.85), (7.429, 6.839, 2.85), (7.286, 6.925, 2.85), (7.144, 6.839, 2.85), (7.002, 6.925, 2.85), (6.859, 6.839, 2.85), (6.717, 6.925, 2.85), (6.574, 6.839, 2.85), (6.432, 6.925, 2.85), (6.289, 6.839, 2.85), (6.147, 6.925, 2.85), (6.005, 6.839, 2.85), (5.862, 6.925, 2.85), (5.72, 6.839, 2.85), (5.577, 6.925, 2.85), (5.435, 6.839, 2.85), (5.292, 6.925, 2.85)], [], [(0, 4, 36, 1), (4, 5, 37, 36), (5, 6, 38, 37), (6, 7, 39, 38), (7, 8, 40, 39), (8, 9, 41, 40), (9, 10, 42, 41), (10, 11, 43, 42), (11, 12, 44, 43), (12, 13, 45, 44), (13, 14, 46, 45), (14, 15, 47, 46), (15, 16, 48, 47), (16, 17, 49, 48), (17, 18, 50, 49), (18, 19, 51, 50), (19, 20, 52, 51), (20, 21, 53, 52), (21, 22, 54, 53), (22, 23, 55, 54), (23, 24, 56, 55), (24, 25, 57, 56), (25, 26, 58, 57), (26, 27, 59, 58), (27, 28, 60, 59), (28, 29, 61, 60), (29, 30, 62, 61), (30, 31, 63, 62), (31, 32, 64, 63), (32, 33, 65, 64), (33, 34, 66, 65), (34, 35, 67, 66), (35, 2, 3, 67), (0, 5, 4), (5, 7, 6), (7, 9, 8), (9, 11, 10), (11, 13, 12), (13, 15, 14), (15, 17, 16), (17, 19, 18), (19, 21, 20), (21, 23, 22), (23, 25, 24), (25, 27, 26), (27, 29, 28), (29, 31, 30), (31, 33, 32), (33, 35, 34), (1, 36, 37), (37, 38, 39), (39, 40, 41), (41, 42, 43), (43, 44, 45), (45, 46, 47), (47, 48, 49), (49, 50, 51), (51, 52, 53), (53, 54, 55), (55, 56, 57), (57, 58, 59), (59, 60, 61), (61, 62, 63), (63, 64, 65), (65, 66, 67)])
_uv = me_cube_011.uv_layers.new(name='UVTex')
_uv.uv.foreach_set('vector', [1.0, 1.0, 0.9697, 1.0, 0.9697, 0.0, 1.0, 0.0, 0.9697, 1.0, 0.9394, 1.0, 0.9394, 0.0, 0.9697, 0.0, 0.9394, 1.0, 0.9091, 1.0, 0.9091, 0.0, 0.9394, 0.0, 0.9091, 1.0, 0.8788, 1.0, 0.8788, 0.0, 0.9091, 0.0, 0.8788, 1.0, 0.8485, 1.0, 0.8485, -6.444e-08, 0.8788, 0.0, 0.8485, 1.0, 0.8182, 1.0, 0.8182, 0.0, 0.8485, -6.444e-08, 0.8182, 1.0, 0.7879, 1.0, 0.7879, 0.0, 0.8182, 0.0, 0.7879, 1.0, 0.7576, 1.0, 0.7576, 0.0, 0.7879, 0.0, 0.7576, 1.0, 0.7273, 1.0, 0.7273, 0.0, 0.7576, 0.0, 0.7273, 1.0, 0.697, 1.0, 0.697, 0.0, 0.7273, 0.0, 0.697, 1.0, 0.6667, 1.0, 0.6667, 0.0, 0.697, 0.0, 0.6667, 1.0, 0.6364, 1.0, 0.6364, 0.0, 0.6667, 0.0, 0.6364, 1.0, 0.6061, 1.0, 0.6061, 0.0, 0.6364, 0.0, 0.6061, 1.0, 0.5758, 1.0, 0.5758, 0.0, 0.6061, 0.0, 0.5758, 1.0, 0.5455, 1.0, 0.5455, 0.0, 0.5758, 0.0, 0.5455, 1.0, 0.5152, 1.0, 0.5152, 0.0, 0.5455, 0.0, 0.5152, 1.0, 0.4848, 1.0, 0.4848, 0.0, 0.5152, 0.0, 0.4848, 1.0, 0.4545, 1.0, 0.4545, 0.0, 0.4848, 0.0, 0.4545, 1.0, 0.4242, 1.0, 0.4242, 0.0, 0.4545, 0.0, 0.4242, 1.0, 0.3939, 1.0, 0.3939, 0.0, 0.4242, 0.0, 0.3939, 1.0, 0.3636, 1.0, 0.3636, 0.0, 0.3939, 0.0, 0.3636, 1.0, 0.3333, 1.0, 0.3333, 0.0, 0.3636, 0.0, 0.3333, 1.0, 0.303, 1.0, 0.303, 0.0, 0.3333, 0.0, 0.303, 1.0, 0.2727, 1.0, 0.2727, 0.0, 0.303, 0.0, 0.2727, 1.0, 0.2424, 1.0, 0.2424, 0.0, 0.2727, 0.0, 0.2424, 1.0, 0.2121, 1.0, 0.2121, 0.0, 0.2424, 0.0, 0.2121, 1.0, 0.1818, 1.0, 0.1818, 0.0, 0.2121, 0.0, 0.1818, 1.0, 0.1515, 1.0, 0.1515, 0.0, 0.1818, 0.0, 0.1515, 1.0, 0.1212, 1.0, 0.1212, 0.0, 0.1515, 0.0, 0.1212, 1.0, 0.09091, 1.0, 0.09091, 0.0, 0.1212, 0.0, 0.09091, 1.0, 0.06061, 1.0, 0.06061, 0.0, 0.09091, 0.0, 0.06061, 1.0, 0.0303, 1.0, 0.0303, 0.0, 0.06061, 0.0, 0.0303, 1.0, 0.0, 1.0, 0.0, 0.0, 0.0303, 0.0, 0.0, 0.0, 1.0, 1.0, 1.0, 0.0, 0.0, 0.0, 1.0, 1.0, 1.0, 0.0, 0.0, 0.0, 1.0, 1.0, 1.0, 0.0, 0.0, 0.0, 1.0, 1.0, 1.0, 0.0, 0.0, 0.0, 1.0, 1.0, 1.0, 0.0, 0.0, 0.0, 1.0, 1.0, 1.0, 0.0, 0.0, 0.0, 1.0, 1.0, 1.0, 0.0, 0.0, 0.0, 1.0, 1.0, 1.0, 0.0, 0.0, 0.0, 1.0, 1.0, 1.0, 0.0, 0.0, 0.0, 1.0, 1.0, 1.0, 0.0, 0.0, 0.0, 1.0, 1.0, 1.0, 0.0, 0.0, 0.0, 1.0, 1.0, 1.0, 0.0, 0.0, 0.0, 1.0, 1.0, 1.0, 0.0, 0.0, 0.0, 1.0, 1.0, 1.0, 0.0, 0.0, 0.0, 1.0, 1.0, 1.0, 0.0, 0.0, 0.0, 1.0, 1.0, 1.0, 0.0, 0.0, 0.0, 1.0, 0.0, 1.0, 1.0, 0.0, 0.0, 1.0, 0.0, 1.0, 1.0, 0.0, 0.0, 1.0, 0.0, 1.0, 1.0, 0.0, 0.0, 1.0, 0.0, 1.0, 1.0, 0.0, 0.0, 1.0, 0.0, 1.0, 1.0, 0.0, 0.0, 1.0, 0.0, 1.0, 1.0, 0.0, 0.0, 1.0, 0.0, 1.0, 1.0, 0.0, 0.0, 1.0, 0.0, 1.0, 1.0, 0.0, 0.0, 1.0, 0.0, 1.0, 1.0, 0.0, 0.0, 1.0, 0.0, 1.0, 1.0, 0.0, 0.0, 1.0, 0.0, 1.0, 1.0, 0.0, 0.0, 1.0, 0.0, 1.0, 1.0, 0.0, 0.0, 1.0, 0.0, 1.0, 1.0, 0.0, 0.0, 1.0, 0.0, 1.0, 1.0, 0.0, 0.0, 1.0, 0.0, 1.0, 1.0, 0.0, 0.0, 1.0, 0.0, 1.0, 1.0])
me_cube_011.use_remesh_preserve_volume = False
me_cube_011.use_remesh_preserve_attributes = False
me_cube_011.use_mirror_vertex_groups = False
me_cube_011.update()
me_cube_008 = bpy.data.meshes.new('Cube.008')
me_cube_008.from_pydata([(9.85, 6.925, -0.85), (9.85, 6.925, 2.85), (5.15, 6.925, -0.85), (5.15, 6.925, 2.85), (9.708, 6.839, -0.85), (9.565, 6.925, -0.85), (9.423, 6.839, -0.85), (9.28, 6.925, -0.85), (9.138, 6.839, -0.85), (8.995, 6.925, -0.85), (8.853, 6.839, -0.85), (8.711, 6.925, -0.85), (8.568, 6.839, -0.85), (8.426, 6.925, -0.85), (8.283, 6.839, -0.85), (8.141, 6.925, -0.85), (7.998, 6.839, -0.85), (7.856, 6.925, -0.85), (7.714, 6.839, -0.85), (7.571, 6.925, -0.85), (7.429, 6.839, -0.85), (7.286, 6.925, -0.85), (7.144, 6.839, -0.85), (7.002, 6.925, -0.85), (6.859, 6.839, -0.85), (6.717, 6.925, -0.85), (6.574, 6.839, -0.85), (6.432, 6.925, -0.85), (6.289, 6.839, -0.85), (6.147, 6.925, -0.85), (6.005, 6.839, -0.85), (5.862, 6.925, -0.85), (5.72, 6.839, -0.85), (5.577, 6.925, -0.85), (5.435, 6.839, -0.85), (5.292, 6.925, -0.85), (9.708, 6.839, 2.85), (9.565, 6.925, 2.85), (9.423, 6.839, 2.85), (9.28, 6.925, 2.85), (9.138, 6.839, 2.85), (8.995, 6.925, 2.85), (8.853, 6.839, 2.85), (8.711, 6.925, 2.85), (8.568, 6.839, 2.85), (8.426, 6.925, 2.85), (8.283, 6.839, 2.85), (8.141, 6.925, 2.85), (7.998, 6.839, 2.85), (7.856, 6.925, 2.85), (7.714, 6.839, 2.85), (7.571, 6.925, 2.85), (7.429, 6.839, 2.85), (7.286, 6.925, 2.85), (7.144, 6.839, 2.85), (7.002, 6.925, 2.85), (6.859, 6.839, 2.85), (6.717, 6.925, 2.85), (6.574, 6.839, 2.85), (6.432, 6.925, 2.85), (6.289, 6.839, 2.85), (6.147, 6.925, 2.85), (6.005, 6.839, 2.85), (5.862, 6.925, 2.85), (5.72, 6.839, 2.85), (5.577, 6.925, 2.85), (5.435, 6.839, 2.85), (5.292, 6.925, 2.85)], [], [(0, 4, 36, 1), (4, 5, 37, 36), (5, 6, 38, 37), (6, 7, 39, 38), (7, 8, 40, 39), (8, 9, 41, 40), (9, 10, 42, 41), (10, 11, 43, 42), (11, 12, 44, 43), (12, 13, 45, 44), (13, 14, 46, 45), (14, 15, 47, 46), (15, 16, 48, 47), (16, 17, 49, 48), (17, 18, 50, 49), (18, 19, 51, 50), (19, 20, 52, 51), (20, 21, 53, 52), (21, 22, 54, 53), (22, 23, 55, 54), (23, 24, 56, 55), (24, 25, 57, 56), (25, 26, 58, 57), (26, 27, 59, 58), (27, 28, 60, 59), (28, 29, 61, 60), (29, 30, 62, 61), (30, 31, 63, 62), (31, 32, 64, 63), (32, 33, 65, 64), (33, 34, 66, 65), (34, 35, 67, 66), (35, 2, 3, 67), (0, 5, 4), (5, 7, 6), (7, 9, 8), (9, 11, 10), (11, 13, 12), (13, 15, 14), (15, 17, 16), (17, 19, 18), (19, 21, 20), (21, 23, 22), (23, 25, 24), (25, 27, 26), (27, 29, 28), (29, 31, 30), (31, 33, 32), (33, 35, 34), (1, 36, 37), (37, 38, 39), (39, 40, 41), (41, 42, 43), (43, 44, 45), (45, 46, 47), (47, 48, 49), (49, 50, 51), (51, 52, 53), (53, 54, 55), (55, 56, 57), (57, 58, 59), (59, 60, 61), (61, 62, 63), (63, 64, 65), (65, 66, 67)])
_uv = me_cube_008.uv_layers.new(name='UVTex')
_uv.uv.foreach_set('vector', [1.0, 1.0, 0.9697, 1.0, 0.9697, 0.0, 1.0, 0.0, 0.9697, 1.0, 0.9394, 1.0, 0.9394, 0.0, 0.9697, 0.0, 0.9394, 1.0, 0.9091, 1.0, 0.9091, 0.0, 0.9394, 0.0, 0.9091, 1.0, 0.8788, 1.0, 0.8788, 0.0, 0.9091, 0.0, 0.8788, 1.0, 0.8485, 1.0, 0.8485, -6.444e-08, 0.8788, 0.0, 0.8485, 1.0, 0.8182, 1.0, 0.8182, 0.0, 0.8485, -6.444e-08, 0.8182, 1.0, 0.7879, 1.0, 0.7879, 0.0, 0.8182, 0.0, 0.7879, 1.0, 0.7576, 1.0, 0.7576, 0.0, 0.7879, 0.0, 0.7576, 1.0, 0.7273, 1.0, 0.7273, 0.0, 0.7576, 0.0, 0.7273, 1.0, 0.697, 1.0, 0.697, 0.0, 0.7273, 0.0, 0.697, 1.0, 0.6667, 1.0, 0.6667, 0.0, 0.697, 0.0, 0.6667, 1.0, 0.6364, 1.0, 0.6364, 0.0, 0.6667, 0.0, 0.6364, 1.0, 0.6061, 1.0, 0.6061, 0.0, 0.6364, 0.0, 0.6061, 1.0, 0.5758, 1.0, 0.5758, 0.0, 0.6061, 0.0, 0.5758, 1.0, 0.5455, 1.0, 0.5455, 0.0, 0.5758, 0.0, 0.5455, 1.0, 0.5152, 1.0, 0.5152, 0.0, 0.5455, 0.0, 0.5152, 1.0, 0.4848, 1.0, 0.4848, 0.0, 0.5152, 0.0, 0.4848, 1.0, 0.4545, 1.0, 0.4545, 0.0, 0.4848, 0.0, 0.4545, 1.0, 0.4242, 1.0, 0.4242, 0.0, 0.4545, 0.0, 0.4242, 1.0, 0.3939, 1.0, 0.3939, 0.0, 0.4242, 0.0, 0.3939, 1.0, 0.3636, 1.0, 0.3636, 0.0, 0.3939, 0.0, 0.3636, 1.0, 0.3333, 1.0, 0.3333, 0.0, 0.3636, 0.0, 0.3333, 1.0, 0.303, 1.0, 0.303, 0.0, 0.3333, 0.0, 0.303, 1.0, 0.2727, 1.0, 0.2727, 0.0, 0.303, 0.0, 0.2727, 1.0, 0.2424, 1.0, 0.2424, 0.0, 0.2727, 0.0, 0.2424, 1.0, 0.2121, 1.0, 0.2121, 0.0, 0.2424, 0.0, 0.2121, 1.0, 0.1818, 1.0, 0.1818, 0.0, 0.2121, 0.0, 0.1818, 1.0, 0.1515, 1.0, 0.1515, 0.0, 0.1818, 0.0, 0.1515, 1.0, 0.1212, 1.0, 0.1212, 0.0, 0.1515, 0.0, 0.1212, 1.0, 0.09091, 1.0, 0.09091, 0.0, 0.1212, 0.0, 0.09091, 1.0, 0.06061, 1.0, 0.06061, 0.0, 0.09091, 0.0, 0.06061, 1.0, 0.0303, 1.0, 0.0303, 0.0, 0.06061, 0.0, 0.0303, 1.0, 0.0, 1.0, 0.0, 0.0, 0.0303, 0.0, 0.0, 0.0, 1.0, 1.0, 1.0, 0.0, 0.0, 0.0, 1.0, 1.0, 1.0, 0.0, 0.0, 0.0, 1.0, 1.0, 1.0, 0.0, 0.0, 0.0, 1.0, 1.0, 1.0, 0.0, 0.0, 0.0, 1.0, 1.0, 1.0, 0.0, 0.0, 0.0, 1.0, 1.0, 1.0, 0.0, 0.0, 0.0, 1.0, 1.0, 1.0, 0.0, 0.0, 0.0, 1.0, 1.0, 1.0, 0.0, 0.0, 0.0, 1.0, 1.0, 1.0, 0.0, 0.0, 0.0, 1.0, 1.0, 1.0, 0.0, 0.0, 0.0, 1.0, 1.0, 1.0, 0.0, 0.0, 0.0, 1.0, 1.0, 1.0, 0.0, 0.0, 0.0, 1.0, 1.0, 1.0, 0.0, 0.0, 0.0, 1.0, 1.0, 1.0, 0.0, 0.0, 0.0, 1.0, 1.0, 1.0, 0.0, 0.0, 0.0, 1.0, 1.0, 1.0, 0.0, 0.0, 0.0, 1.0, 0.0, 1.0, 1.0, 0.0, 0.0, 1.0, 0.0, 1.0, 1.0, 0.0, 0.0, 1.0, 0.0, 1.0, 1.0, 0.0, 0.0, 1.0, 0.0, 1.0, 1.0, 0.0, 0.0, 1.0, 0.0, 1.0, 1.0, 0.0, 0.0, 1.0, 0.0, 1.0, 1.0, 0.0, 0.0, 1.0, 0.0, 1.0, 1.0, 0.0, 0.0, 1.0, 0.0, 1.0, 1.0, 0.0, 0.0, 1.0, 0.0, 1.0, 1.0, 0.0, 0.0, 1.0, 0.0, 1.0, 1.0, 0.0, 0.0, 1.0, 0.0, 1.0, 1.0, 0.0, 0.0, 1.0, 0.0, 1.0, 1.0, 0.0, 0.0, 1.0, 0.0, 1.0, 1.0, 0.0, 0.0, 1.0, 0.0, 1.0, 1.0, 0.0, 0.0, 1.0, 0.0, 1.0, 1.0, 0.0, 0.0, 1.0, 0.0, 1.0, 1.0])
me_cube_008.use_remesh_preserve_volume = False
me_cube_008.use_remesh_preserve_attributes = False
me_cube_008.use_mirror_vertex_groups = False
me_cube_008.update()
me_cube_004 = bpy.data.meshes.new('Cube.004')
me_cube_004.from_pydata([(2.297e-06, -6.8, 5.686), (7.951, -6.8, 3.301), (-7.951, -6.8, 3.301), (7.951, 6.8, 3.301), (-7.951, 6.8, 3.301), (2.354e-06, 6.8, 5.686), (-16.0, -7.0, 2.0), (-16.0, -7.0, -1.0), (-16.0, 7.0, 2.0), (-16.0, 7.0, -1.0), (-10.0, 7.0, 3.0), (-10.0, -7.0, 3.0), (10.0, -7.0, 3.0), (10.0, 7.0, 3.0), (-10.0, -7.0, -1.0), (10.0, -7.0, -1.0), (10.0, 7.0, -1.0), (-10.0, 7.0, -1.0)], [], [(1, 0, 2), (3, 4, 5), (6, 7, 14, 11), (10, 17, 9, 8), (16, 13, 12, 15)])
_uv = me_cube_004.uv_layers.new(name='UVTex')
_uv.uv.foreach_set('vector', [1.0, 0.0, 1.0, 1.0, 0.0, 0.0, 0.0, 0.0, 1.0, 0.0, 1.0, 1.0, 0.4688, 0.9688, 0.2812, 0.9688, 0.2812, 0.7812, 0.4688, 0.7812, 0.2812, 0.7812, 0.4688, 0.7812, 0.4688, 0.9688, 0.2812, 0.9688, 0.2812, 0.7812, 0.4688, 0.7812, 0.4688, 0.9688, 0.2812, 0.9688])
me_cube_004.materials.append(mat_walls)
me_cube_004.use_remesh_preserve_volume = False
me_cube_004.use_remesh_preserve_attributes = False
me_cube_004.use_mirror_vertex_groups = False
me_cube_004.update()
me_cube = bpy.data.meshes.new('Cube')
me_cube.from_pydata([(15.0, 7.2, 3.8), (15.0, 7.0, 3.8), (1.907e-06, 7.0, 3.8), (1.907e-06, 7.2, 3.8), (15.0, 7.2, 4.0), (15.0, 7.0, 4.0), (1.907e-06, 7.0, 4.0), (1.907e-06, 7.2, 4.0), (15.2, 7.2, 3.8), (15.2, 7.2, 4.0), (15.2, 7.0, 3.8), (15.2, 7.0, 4.0), (15.2, 7.2, 0.0), (15.2, 7.0, 0.0), (15.0, 7.0, 0.0), (15.0, 7.2, 0.0)], [], [(0, 1, 2, 3), (4, 7, 6, 5), (1, 5, 6, 2), (4, 0, 3, 7), (0, 4, 9, 8), (5, 1, 10, 11), (4, 5, 11, 9), (8, 9, 11, 10), (8, 10, 13, 12), (10, 1, 14, 13), (0, 8, 12, 15), (1, 0, 15, 14)])
me_cube.materials.append(mat_rail)
me_cube.use_remesh_preserve_volume = False
me_cube.use_remesh_preserve_attributes = False
me_cube.use_mirror_vertex_groups = False
me_cube.update()
me_cube_000 = bpy.data.meshes.new('Cube.000')
me_cube_000.from_pydata([(-10.0, -7.0, 3.0), (-16.0, -7.0, 2.0), (-16.0, 7.0, 2.0), (-10.0, 7.0, 3.0), (10.0, 7.0, 3.0), (10.0, -7.0, 3.0), (2.384e-06, 7.0, 6.0), (-4.768e-06, -7.0, 6.0), (2.384e-06, 7.0, 5.686), (7.951, 7.0, 3.301), (-7.951, 7.0, 3.301), (2.354e-06, 6.8, 5.686), (-7.951, 6.8, 3.301), (7.951, 6.8, 3.301), (-7.951, -6.8, 3.301), (7.951, -6.8, 3.301), (2.297e-06, -6.8, 5.686), (7.951, -7.0, 3.301), (-7.951, -7.0, 3.301), (2.284e-06, -7.0, 5.686)], [], [(0, 3, 2, 1), (3, 0, 7, 6), (5, 4, 6, 7), (4, 3, 10, 9), (3, 6, 8, 10), (4, 9, 8, 6), (10, 8, 11, 12), (8, 9, 13, 11), (9, 10, 12, 13), (18, 17, 15, 14), (19, 18, 14, 16), (17, 19, 16, 15), (0, 18, 19, 7), (5, 7, 19, 17), (0, 5, 17, 18)])
_uv = me_cube_000.uv_layers.new(name='UVTex')
_uv.uv.foreach_set('vector', [0.0, 0.0, 1.0, 0.0, 1.0, 1.0, 0.0, 1.0, 0.5312, 0.7969, 0.7188, 0.7969, 0.7188, 0.9844, 0.5312, 0.9844, 0.5312, 0.7969, 0.7188, 0.7969, 0.7188, 0.9844, 0.5312, 0.9844, 0.0, 0.0, 1.0, 0.0, 1.0, 1.0, 0.0, 1.0, 0.0, 0.0, 1.0, 0.0, 1.0, 1.0, 0.0, 1.0, 0.0, 0.0, 0.0, 1.0, 1.0, 1.0, 1.0, 0.0, 0.0, 0.0, 1.0, 0.0, 1.0, 1.0, 0.0, 1.0, 0.0, 0.0, 1.0, 0.0, 1.0, 1.0, 0.0, 1.0, 0.0, 0.0, 1.0, 0.0, 1.0, 1.0, 0.0, 1.0, 0.0, 0.0, 1.0, 0.0, 1.0, 1.0, 0.0, 1.0, 0.0, 0.0, 1.0, 0.0, 1.0, 1.0, 0.0, 1.0, 0.0, 0.0, 1.0, 0.0, 1.0, 1.0, 0.0, 1.0, 0.0, 0.0, 0.0, 1.0, 1.0, 1.0, 1.0, 0.0, 0.0, 0.0, 1.0, 0.0, 1.0, 1.0, 0.0, 1.0, 0.0, 0.0, 1.0, 0.0, 1.0, 1.0, 0.0, 1.0])
me_cube_000.materials.append(mat_roof)
me_cube_000.materials.append(mat_roof_side)
me_cube_000.use_remesh_preserve_volume = False
me_cube_000.use_remesh_preserve_attributes = False
me_cube_000.use_mirror_vertex_groups = False
me_cube_000.update()

# ---- objects
ob_hangar = bpy.data.objects.new('Hangar', me_cube_001)
ob_walls_008 = bpy.data.objects.new('Walls.008', me_cube_005)
ob_walls_007 = bpy.data.objects.new('Walls.007', me_cube_003)
ob_walls_006 = bpy.data.objects.new('Walls.006', me_cube_002)
ob_walls_005 = bpy.data.objects.new('Walls.005', me_cube_014)
ob_walls_004 = bpy.data.objects.new('Walls.004', me_cube_013)
ob_walls_003 = bpy.data.objects.new('Walls.003', me_cube_012)
ob_walls_002 = bpy.data.objects.new('Walls.002', me_cube_011)
ob_walls_001 = bpy.data.objects.new('Walls.001', me_cube_008)
ob_walls = bpy.data.objects.new('Walls', me_cube_004)
ob_cube_003 = bpy.data.objects.new('Cube.003', me_cube)
ob_roof = bpy.data.objects.new('Roof', me_cube_000)

# ---- transforms, parenting, visibility, modifiers, constraints
ob_hangar.location = (-3.539, -0.006363, 1.0)
ob_hangar.rotation_euler = (0.0, 0.0, 3.142)
ob_hangar.lock_rotations_4d = False
ob_hangar.empty_display_type = 'ARROWS'
ob_hangar.lineart.crease_threshold = 0.0
_m = ob_hangar.modifiers.new('Auto Smooth', 'NODES')
_m.node_group = ng_auto_smooth
_gi = [s.identifier for s in ng_auto_smooth.interface.items_tree if s.item_type == 'SOCKET' and s.in_out == 'INPUT']
_m[_gi[1]] = 0.01745  # Angle
ob_walls_008.location = (-3.539, -0.006363, 1.0)
ob_walls_008.rotation_euler = (0.0, 0.0, 3.142)
ob_walls_008.lock_rotations_4d = False
ob_walls_008.empty_display_type = 'ARROWS'
ob_walls_008.lineart.crease_threshold = 0.0
ob_walls_007.location = (-3.539, -0.006363, 1.0)
ob_walls_007.rotation_euler = (0.0, 0.0, 3.142)
ob_walls_007.lock_rotations_4d = False
ob_walls_007.empty_display_type = 'ARROWS'
ob_walls_007.lineart.crease_threshold = 0.0
ob_walls_006.location = (-3.539, -0.006363, 1.0)
ob_walls_006.rotation_euler = (0.0, 0.0, 3.142)
ob_walls_006.lock_rotations_4d = False
ob_walls_006.empty_display_type = 'ARROWS'
ob_walls_006.lineart.crease_threshold = 0.0
ob_walls_005.location = (-3.539, -0.006363, 1.0)
ob_walls_005.rotation_euler = (0.0, 0.0, 3.142)
ob_walls_005.lock_rotations_4d = False
ob_walls_005.empty_display_type = 'ARROWS'
ob_walls_005.lineart.crease_threshold = 0.0
ob_walls_004.location = (6.461, 0.2941, 1.0)
ob_walls_004.rotation_euler = (0.0, 0.0, 3.142)
ob_walls_004.lock_rotations_4d = False
ob_walls_004.empty_display_type = 'ARROWS'
ob_walls_004.lineart.crease_threshold = 0.0
ob_walls_003.location = (1.461, 0.2941, 1.0)
ob_walls_003.rotation_euler = (0.0, 0.0, 3.142)
ob_walls_003.lock_rotations_4d = False
ob_walls_003.empty_display_type = 'ARROWS'
ob_walls_003.lineart.crease_threshold = 0.0
ob_walls_002.location = (11.46, -0.006363, 1.0)
ob_walls_002.rotation_euler = (0.0, 0.0, 3.142)
ob_walls_002.lock_rotations_4d = False
ob_walls_002.empty_display_type = 'ARROWS'
ob_walls_002.lineart.crease_threshold = 0.0
ob_walls_001.location = (-3.539, -0.006363, 1.0)
ob_walls_001.rotation_euler = (0.0, 0.0, 3.142)
ob_walls_001.lock_rotations_4d = False
ob_walls_001.empty_display_type = 'ARROWS'
ob_walls_001.lineart.crease_threshold = 0.0
ob_walls.location = (-3.539, -0.006363, 1.0)
ob_walls.rotation_euler = (0.0, 0.0, 3.142)
ob_walls.lock_rotations_4d = False
ob_walls.empty_display_type = 'ARROWS'
ob_walls.lineart.crease_threshold = 0.0
ob_cube_003.location = (-3.539, -0.006363, 0.0)
ob_cube_003.rotation_euler = (0.0, 0.0, 3.142)
ob_cube_003.lineart.crease_threshold = 0.0
_m = ob_cube_003.modifiers.new('Mirror', 'MIRROR')
_m.use_clip = True
_m.use_mirror_merge = False
ob_roof.location = (-3.539, -0.006363, 1.0)
ob_roof.rotation_euler = (0.0, 0.0, 3.142)
ob_roof.lock_rotations_4d = False
ob_roof.empty_display_type = 'ARROWS'
ob_roof.lineart.crease_threshold = 0.0

# ---- collection membership
col_collection_1.objects.link(ob_hangar)
col_collection_11.objects.link(ob_walls_008)
col_collection_11.objects.link(ob_walls_007)
col_collection_11.objects.link(ob_walls_006)
col_collection_11.objects.link(ob_walls_005)
col_collection_11.objects.link(ob_walls_004)
col_collection_11.objects.link(ob_walls_003)
col_collection_11.objects.link(ob_walls_002)
col_collection_11.objects.link(ob_walls_001)
col_collection_11.objects.link(ob_walls)
col_collection_11.objects.link(ob_cube_003)
col_collection_11.objects.link(ob_roof)

# ---- scene / render settings (as saved in the file)
scene.frame_start = 1; scene.frame_end = 250; scene.frame_set(1)
scene.render.engine = 'BLENDER_EEVEE_NEXT'
scene.render.image_settings.file_format = 'JPEG'
scene.render.image_settings.color_mode = 'RGB'
scene.render.image_settings.compression = 90
scene.render.resolution_x = 800
scene.render.resolution_y = 600
scene.render.pixel_aspect_x = 100.0
scene.render.pixel_aspect_y = 100.0
scene.render.fps = 25
scene.render.dither_intensity = 0.0
scene.render.use_compositing = False
scene.render.use_sequencer = False
scene.render.use_bake_selected_to_active = True
scene.render.bake_margin = 6
scene.render.bake_bias = 0.2
scene.render.use_stamp_time = False
scene.render.use_stamp_date = False
scene.render.use_stamp_frame = False
scene.render.use_stamp_camera = False
scene.render.use_stamp_scene = False
scene.render.use_stamp_filename = False
scene.render.use_stamp_render_time = False
scene.render.stamp_font_size = 0
scene.cycles.use_denoising = False
scene.cycles.samples = 10
scene.cycles.sampling_pattern = 'TABULATED_SOBOL'
scene.cycles.light_sampling_threshold = 0.0
scene.cycles.use_adaptive_sampling = False
scene.cycles.use_light_tree = False
scene.cycles.blur_glossy = 0.0
scene.cycles.volume_bounces = 1
scene.cycles.pixel_filter_type = 'GAUSSIAN'
scene.cycles.sample_clamp_indirect = 0.0
scene.view_settings.view_transform = 'Raw'
bpy.context.view_layer.update()

# ---- added for rendering (the .blend has no active camera): camera
cam_auto = bpy.data.cameras.new('AutoCamera')
cam_auto.lens = 50.0
cam_auto.sensor_width = 36.0
cam_auto.clip_end = 1000.0
ob_auto_camera = bpy.data.objects.new('AutoCamera', cam_auto)
scene.collection.objects.link(ob_auto_camera)
ob_auto_camera.location = (33.1372, -41.8916, 30.9256)
ob_auto_camera.rotation_euler = (1.09748, -7.21219e-08, 0.694738)
scene.camera = ob_auto_camera
bpy.context.view_layer.update()
